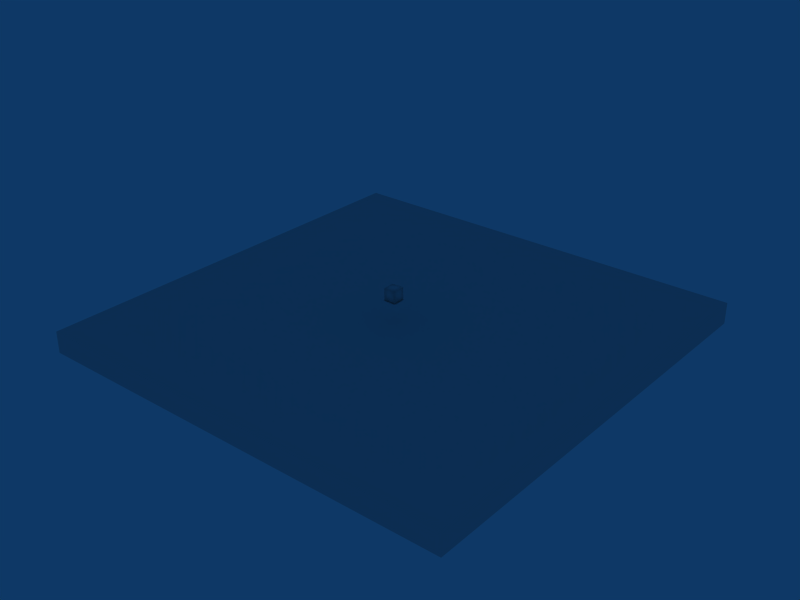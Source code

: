 # Source: player.blend  (saved by Blender 2.49.2; exported with 4.5.12 LTS)
import bpy
from mathutils import Matrix  # noqa: F401  (used for matrix-valued properties, if any)

bpy.ops.wm.read_factory_settings(use_empty=True)
scene = bpy.context.scene
scene.name = 'Scene'

# ---- collections
col_collection_1 = bpy.data.collections.new('Collection 1'); scene.collection.children.link(col_collection_1)
col_collection_6 = bpy.data.collections.new('Collection 6'); scene.collection.children.link(col_collection_6)
col_collection_6.hide_render = True
col_collection_6.hide_viewport = True

# ---- materials (node trees are filled in below, after node groups)
mat_ground = bpy.data.materials.new('ground')
mat_ground.alpha_threshold = 0.0
mat_ground.roughness = 0.5
mat_ground.line_color = (0.0, 0.0, 0.0, 1.0)
mat_self = bpy.data.materials.new('self')
mat_self.alpha_threshold = 0.0
mat_self.roughness = 0.5
mat_self.line_color = (0.0, 0.0, 0.0, 1.0)

# ---- material node trees

# ---- world
world_world = bpy.data.worlds.new('World'); scene.world = world_world
world_world.color = (0.05656, 0.2208, 0.4)
world_world.use_sun_shadow = False
world_world.sun_shadow_jitter_overblur = 0.0
world_world.cycles.sampling_method = 'MANUAL'
world_world.cycles.sample_map_resolution = 256

# ---- meshes
me_ground = bpy.data.meshes.new('ground')
me_ground.from_pydata([(1.0, 1.0, 0.0), (1.0, -1.0, 0.0), (-1.0, -1.0, 0.0), (-1.0, 1.0, 0.0), (-1.0, 1.0, -0.1), (-1.0, -1.0, -0.1), (1.0, -1.0, -0.1), (1.0, 1.0, -0.1)], [], [(0, 3, 2, 1), (2, 3, 4, 5), (3, 0, 7, 4), (0, 1, 6, 7), (1, 2, 5, 6), (5, 4, 7, 6)])
me_ground.materials.append(mat_ground)
me_ground.use_remesh_preserve_volume = False
me_ground.use_remesh_preserve_attributes = False
me_ground.use_mirror_vertex_groups = False
me_ground.update()
me_maincube = bpy.data.meshes.new('mainCube')
me_maincube.from_pydata([(-0.2475, 0.2475, 0.2475), (-0.2475, 0.2475, -0.2475), (-0.2475, -0.2475, -0.2475), (-0.2475, -0.2475, 0.2475), (0.2475, 0.2475, 0.2475), (0.2475, 0.2475, -0.2475), (0.2475, -0.2475, -0.2475), (0.2475, -0.2475, 0.2475), (0.0, 0.0, 0.0)], [], [(0, 1, 2, 3), (4, 7, 6, 5), (0, 4, 5, 1), (1, 5, 6, 2), (2, 6, 7, 3), (4, 0, 3, 7)])
_uv = me_maincube.uv_layers.new(name='UVTex')
_uv.uv.foreach_set('vector', [0.0, 0.0, 1.0, 0.0, 1.0, 1.0, 0.0, 1.0, 0.0, 0.0, 1.0, 0.0, 1.0, 1.0, 0.0, 1.0, 0.0, 0.0, 1.0, 0.0, 1.0, 1.0, 0.0, 1.0, 0.0, 0.0, 1.0, 0.0, 1.0, 1.0, 0.0, 1.0, 0.0, 0.0, 1.0, 0.0, 1.0, 1.0, 0.0, 1.0, 0.0, 0.0, 1.0, 0.0, 1.0, 1.0, 0.0, 1.0])
me_maincube.materials.append(mat_self)
me_maincube.use_remesh_preserve_volume = False
me_maincube.use_remesh_preserve_attributes = False
me_maincube.use_mirror_vertex_groups = False
me_maincube.update()
me_slowtrack = bpy.data.meshes.new('slowTrack')
me_slowtrack.from_pydata([], [], [])
me_slowtrack.use_remesh_preserve_volume = False
me_slowtrack.use_remesh_preserve_attributes = False
me_slowtrack.use_mirror_vertex_groups = False
me_slowtrack.update()
me_playeroutline = bpy.data.meshes.new('playerOutline')
me_playeroutline.from_pydata([(0.275, 0.275, -0.275), (0.275, -0.275, -0.275), (-0.275, -0.275, -0.275), (-0.275, 0.275, -0.275), (0.275, 0.275, 0.275), (0.275, -0.275, 0.275), (-0.275, -0.275, 0.275), (-0.275, 0.275, 0.275), (0.275, -1.588e-08, -0.275), (5.009e-08, 0.275, -0.275), (0.275, 0.275, 0.0), (9.17e-10, -0.275, -0.275), (0.275, -0.275, 0.0), (-0.275, 8.247e-08, -0.275), (-0.275, -0.275, 0.0), (-0.275, 0.275, 0.0), (0.275, -1.47e-07, 0.275), (6.648e-08, 0.275, 0.275), (-1.466e-07, -0.275, 0.275), (-0.275, 4.969e-08, 0.275), (2.55e-08, 3.33e-08, -0.275), (-3.187e-08, -4.866e-08, 0.275), (0.275, -8.144e-08, 0.0), (-7.284e-08, -0.275, 0.0), (-0.275, 6.608e-08, 0.0), (5.829e-08, 0.275, 0.0)], [], [(8, 20, 11, 1), (0, 9, 20, 8), (20, 13, 2, 11), (9, 3, 13, 20), (17, 21, 19, 7), (4, 16, 21, 17), (21, 18, 6, 19), (16, 5, 18, 21), (10, 22, 16, 4), (0, 8, 22, 10), (22, 12, 5, 16), (8, 1, 12, 22), (12, 23, 18, 5), (1, 11, 23, 12), (23, 14, 6, 18), (11, 2, 14, 23), (14, 24, 19, 6), (2, 13, 24, 14), (24, 15, 7, 19), (13, 3, 15, 24), (9, 0, 10, 25), (4, 17, 25, 10), (25, 15, 3, 9), (17, 7, 15, 25)])
me_playeroutline.polygons.foreach_set('use_smooth', [True] * 24)
_uv = me_playeroutline.uv_layers.new(name='UVTex')
_uv.uv.foreach_set('vector', [0.5, 0.75, 0.5, 0.5, 0.25, 0.5, 0.25, 0.75, 0.75, 0.75, 0.75, 0.5, 0.5, 0.5, 0.5, 0.75, 0.5, 0.5, 0.5, 0.25, 0.25, 0.25, 0.25, 0.5, 0.75, 0.5, 0.75, 0.25, 0.5, 0.25, 0.5, 0.5, 0.5, 0.75, 0.5, 0.5, 0.25, 0.5, 0.25, 0.75, 0.75, 0.75, 0.75, 0.5, 0.5, 0.5, 0.5, 0.75, 0.5, 0.5, 0.5, 0.25, 0.25, 0.25, 0.25, 0.5, 0.75, 0.5, 0.75, 0.25, 0.5, 0.25, 0.5, 0.5, 1.0, 0.75, 1.0, 0.5, 0.75, 0.5, 0.75, 0.75, 1.25, 0.75, 1.25, 0.5, 1.0, 0.5, 1.0, 0.75, 1.0, 0.5, 1.0, 0.25, 0.75, 0.25, 0.75, 0.5, 1.25, 0.5, 1.25, 0.25, 1.0, 0.25, 1.0, 0.5, 0.75, -1.192e-07, 0.5, 0.0, 0.5, 0.25, 0.75, 0.25, 0.75, -0.25, 0.5, -0.25, 0.5, 0.0, 0.75, -1.192e-07, 0.5, 0.0, 0.25, 1.192e-07, 0.25, 0.25, 0.5, 0.25, 0.5, -0.25, 0.25, -0.25, 0.25, 1.192e-07, 0.5, 0.0, 2.235e-08, 0.25, 2.98e-08, 0.5, 0.25, 0.5, 0.25, 0.25, -0.25, 0.25, -0.25, 0.5, 0.0, 0.5, 1.49e-08, 0.25, -1.043e-07, 0.5, -1.49e-08, 0.75, 0.25, 0.75, 0.25, 0.5, -0.25, 0.5, -0.25, 0.75, 0.0, 0.75, 2.235e-08, 0.5, 0.5, 1.25, 0.75, 1.25, 0.75, 1.0, 0.5, 1.0, 0.75, 0.75, 0.5, 0.75, 0.5, 1.0, 0.75, 1.0, 0.5, 1.0, 0.25, 1.0, 0.25, 1.25, 0.5, 1.25, 0.5, 0.75, 0.25, 0.75, 0.25, 1.0, 0.5, 1.0])
_ca = me_playeroutline.color_attributes.new('Col', 'BYTE_COLOR', 'CORNER')
_ca.data.foreach_set('color', [0.0, 0.0, 0.0, 1.0, 0.0, 0.0, 0.0, 1.0, 0.0, 0.0, 0.0, 1.0, 0.0, 0.0, 0.0, 1.0, 0.0, 0.0, 0.0, 1.0, 0.0, 0.0, 0.0, 1.0, 0.0, 0.0, 0.0, 1.0, 0.0, 0.0, 0.0, 1.0, 0.0, 0.0, 0.0, 1.0, 0.0, 0.0, 0.0, 1.0, 0.0, 0.0, 0.0, 1.0, 0.0, 0.0, 0.0, 1.0, 0.0, 0.0, 0.0, 1.0, 0.0, 0.0, 0.0, 1.0, 0.0, 0.0, 0.0, 1.0, 0.0, 0.0, 0.0, 1.0, 0.0, 0.0, 0.0, 1.0, 0.0, 0.0, 0.0, 1.0, 0.0, 0.0, 0.0, 1.0, 0.0, 0.0, 0.0, 1.0, 0.0, 0.0, 0.0, 1.0, 0.0, 0.0, 0.0, 1.0, 0.0, 0.0, 0.0, 1.0, 0.0, 0.0, 0.0, 1.0, 0.0, 0.0, 0.0, 1.0, 0.0, 0.0, 0.0, 1.0, 0.0, 0.0, 0.0, 1.0, 0.0, 0.0, 0.0, 1.0, 0.0, 0.0, 0.0, 1.0, 0.0, 0.0, 0.0, 1.0, 0.0, 0.0, 0.0, 1.0, 0.0, 0.0, 0.0, 1.0, 0.0, 0.0, 0.0, 1.0, 0.0, 0.0, 0.0, 1.0, 0.0, 0.0, 0.0, 1.0, 0.0, 0.0, 0.0, 1.0, 0.0, 0.0, 0.0, 1.0, 0.0, 0.0, 0.0, 1.0, 0.0, 0.0, 0.0, 1.0, 0.0, 0.0, 0.0, 1.0, 0.0, 0.0, 0.0, 1.0, 0.0, 0.0, 0.0, 1.0, 0.0, 0.0, 0.0, 1.0, 0.0, 0.0, 0.0, 1.0, 0.0, 0.0, 0.0, 1.0, 0.0, 0.0, 0.0, 1.0, 0.0, 0.0, 0.0, 1.0, 0.0, 0.0, 0.0, 1.0, 0.0, 0.0, 0.0, 1.0, 0.0, 0.0, 0.0, 1.0, 0.0, 0.0, 0.0, 1.0, 0.0, 0.0, 0.0, 1.0, 0.0, 0.0, 0.0, 1.0, 0.0, 0.0, 0.0, 1.0, 0.0, 0.0, 0.0, 1.0, 0.0, 0.0, 0.0, 1.0, 0.0, 0.0, 0.0, 1.0, 0.0, 0.0, 0.0, 1.0, 0.0, 0.0, 0.0, 1.0, 0.0, 0.0, 0.0, 1.0, 0.0, 0.0, 0.0, 1.0, 0.0, 0.0, 0.0, 1.0, 0.0, 0.0, 0.0, 1.0, 0.0, 0.0, 0.0, 1.0, 0.0, 0.0, 0.0, 1.0, 0.0, 0.0, 0.0, 1.0, 0.0, 0.0, 0.0, 1.0, 0.0, 0.0, 0.0, 1.0, 0.0, 0.0, 0.0, 1.0, 0.0, 0.0, 0.0, 1.0, 0.0, 0.0, 0.0, 1.0, 0.0, 0.0, 0.0, 1.0, 0.0, 0.0, 0.0, 1.0, 0.0, 0.0, 0.0, 1.0, 0.0, 0.0, 0.0, 1.0, 0.0, 0.0, 0.0, 1.0, 0.0, 0.0, 0.0, 1.0, 0.0, 0.0, 0.0, 1.0, 0.0, 0.0, 0.0, 1.0, 0.0, 0.0, 0.0, 1.0, 0.0, 0.0, 0.0, 1.0, 0.0, 0.0, 0.0, 1.0, 0.0, 0.0, 0.0, 1.0, 0.0, 0.0, 0.0, 1.0, 0.0, 0.0, 0.0, 1.0, 0.0, 0.0, 0.0, 1.0, 0.0, 0.0, 0.0, 1.0, 0.0, 0.0, 0.0, 1.0, 0.0, 0.0, 0.0, 1.0, 0.0, 0.0, 0.0, 1.0, 0.0, 0.0, 0.0, 1.0, 0.0, 0.0, 0.0, 1.0, 0.0, 0.0, 0.0, 1.0, 0.0, 0.0, 0.0, 1.0, 0.0, 0.0, 0.0, 1.0, 0.0, 0.0, 0.0, 1.0])
me_playeroutline.use_remesh_preserve_volume = False
me_playeroutline.use_remesh_preserve_attributes = False
me_playeroutline.use_mirror_vertex_groups = False
me_playeroutline.update()
me_playershadow = bpy.data.meshes.new('playerShadow')
me_playershadow.from_pydata([(0.324, 0.324, 0.002173), (0.324, -0.324, 0.002173), (-0.324, -0.324, 0.002173), (-0.324, 0.324, 0.002173)], [], [(0, 3, 2, 1)])
_uv = me_playershadow.uv_layers.new(name='UVTex')
_uv.uv.foreach_set('vector', [0.1014, 0.1014, 0.8986, 0.1014, 0.8986, 0.8986, 0.1014, 0.8986])
me_playershadow.use_remesh_preserve_volume = False
me_playershadow.use_remesh_preserve_attributes = False
me_playershadow.use_mirror_vertex_groups = False
me_playershadow.update()
me_player = bpy.data.meshes.new('player')
me_player.from_pydata([(0.25, 0.25, -0.25), (0.25, -0.25, -0.25), (-0.25, -0.25, -0.25), (-0.25, 0.25, -0.25), (0.25, 0.25, 0.25), (0.25, -0.25, 0.25), (-0.25, -0.25, 0.25), (-0.25, 0.25, 0.25), (0.25, -1.49e-08, -0.25), (4.47e-08, 0.25, -0.25), (0.25, 0.25, 0.0), (0.0, -0.25, -0.25), (0.25, -0.25, 0.0), (-0.25, 7.451e-08, -0.25), (-0.25, -0.25, 0.0), (-0.25, 0.25, 0.0), (0.25, -1.341e-07, 0.25), (5.96e-08, 0.25, 0.25), (-1.341e-07, -0.25, 0.25), (-0.25, 4.47e-08, 0.25), (2.235e-08, 2.98e-08, -0.25), (-2.98e-08, -4.47e-08, 0.25), (0.25, -7.451e-08, 0.0), (-6.706e-08, -0.25, 0.0), (-0.25, 5.96e-08, 0.0), (5.215e-08, 0.25, 0.0), (-1.49e-08, -5.158e-09, 0.0), (-1.49e-08, -5.158e-09, 0.0)], [], [(8, 1, 11, 20), (0, 8, 20, 9), (20, 11, 2, 13), (9, 20, 13, 3), (17, 7, 19, 21), (4, 17, 21, 16), (21, 19, 6, 18), (16, 21, 18, 5), (10, 4, 16, 22), (0, 10, 22, 8), (22, 16, 5, 12), (8, 22, 12, 1), (12, 5, 18, 23), (1, 12, 23, 11), (23, 18, 6, 14), (11, 23, 14, 2), (14, 6, 19, 24), (2, 14, 24, 13), (24, 19, 7, 15), (13, 24, 15, 3), (10, 0, 9, 25), (4, 10, 25, 17), (25, 9, 3, 15), (17, 25, 15, 7)])
me_player.polygons.foreach_set('use_smooth', [True] * 24)
_uv = me_player.uv_layers.new(name='UVTex')
_uv.uv.foreach_set('vector', [0.5, 1.0, 0.0, 1.0, 1.192e-07, 0.5, 0.5, 0.5, 1.0, 1.0, 0.5, 1.0, 0.5, 0.5, 1.0, 0.5, 0.5, 0.5, 1.192e-07, 0.5, 0.0, 5.96e-07, 0.5, 5.364e-07, 1.0, 0.5, 0.5, 0.5, 0.5, 5.364e-07, 1.0, 1.788e-07, 0.5, 1.0, 5.96e-08, 1.0, 5.96e-08, 0.5, 0.5, 0.5, 1.0, 1.0, 0.5, 1.0, 0.5, 0.5, 1.0, 0.5, 0.5, 0.5, 5.96e-08, 0.5, 0.0, 4.172e-07, 0.5, 2.384e-07, 1.0, 0.5, 0.5, 0.5, 0.5, 2.384e-07, 1.0, 0.0, 1.5, 1.0, 1.0, 1.0, 1.0, 0.5, 1.5, 0.5, 2.0, 1.0, 1.5, 1.0, 1.5, 0.5, 2.0, 0.5, 1.5, 0.5, 1.0, 0.5, 1.0, -5.96e-08, 1.5, 5.96e-08, 2.0, 0.5, 1.5, 0.5, 1.5, 5.96e-08, 2.0, 1.49e-07, 1.0, -0.5, 1.0, -2.98e-07, 0.5, 5.96e-08, 0.5, -0.5, 1.0, -1.0, 1.0, -0.5, 0.5, -0.5, 0.5, -1.0, 0.5, -0.5, 0.5, 5.96e-08, 0.0, 1.788e-07, -5.96e-08, -0.5, 0.5, -1.0, 0.5, -0.5, -5.96e-08, -0.5, -1.788e-07, -1.0, -0.5, 0.0, -5.96e-08, 5.96e-08, -5.96e-08, 0.5, -0.5, 0.5, -1.0, 8.941e-08, -0.5, 2.384e-07, -0.5, 0.5, -1.0, 0.5, -0.5, 0.5, -2.98e-07, 0.5, -1.341e-07, 1.0, -0.5, 1.0, -1.0, 0.5, -0.5, 0.5, -0.5, 1.0, -1.0, 1.0, 1.0, 1.5, 1.0, 2.0, 0.5, 2.0, 0.5, 1.5, 1.0, 1.0, 1.0, 1.5, 0.5, 1.5, 0.5, 1.0, 0.5, 1.5, 0.5, 2.0, 1.669e-06, 2.0, 1.013e-06, 1.5, 0.5, 1.0, 0.5, 1.5, 1.013e-06, 1.5, 0.0, 1.0])
_ca = me_player.color_attributes.new('Col', 'BYTE_COLOR', 'CORNER')
_ca.data.foreach_set('color', [1.0, 1.0, 1.0, 1.0, 1.0, 1.0, 1.0, 1.0, 1.0, 1.0, 1.0, 1.0, 1.0, 1.0, 1.0, 1.0, 1.0, 1.0, 1.0, 1.0, 1.0, 1.0, 1.0, 1.0, 1.0, 1.0, 1.0, 1.0, 1.0, 1.0, 1.0, 1.0, 1.0, 1.0, 1.0, 1.0, 1.0, 1.0, 1.0, 1.0, 1.0, 1.0, 1.0, 1.0, 1.0, 1.0, 1.0, 1.0, 1.0, 1.0, 1.0, 1.0, 1.0, 1.0, 1.0, 1.0, 1.0, 1.0, 1.0, 1.0, 1.0, 1.0, 1.0, 1.0, 1.0, 1.0, 1.0, 1.0, 1.0, 1.0, 1.0, 1.0, 1.0, 1.0, 1.0, 1.0, 1.0, 1.0, 1.0, 1.0, 1.0, 1.0, 1.0, 1.0, 1.0, 1.0, 1.0, 1.0, 1.0, 1.0, 1.0, 1.0, 1.0, 1.0, 1.0, 1.0, 1.0, 1.0, 1.0, 1.0, 1.0, 1.0, 1.0, 1.0, 1.0, 1.0, 1.0, 1.0, 1.0, 1.0, 1.0, 1.0, 1.0, 1.0, 1.0, 1.0, 1.0, 1.0, 1.0, 1.0, 1.0, 1.0, 1.0, 1.0, 1.0, 1.0, 1.0, 1.0, 1.0, 1.0, 1.0, 1.0, 1.0, 1.0, 1.0, 1.0, 1.0, 1.0, 1.0, 1.0, 1.0, 1.0, 1.0, 1.0, 1.0, 1.0, 1.0, 1.0, 1.0, 1.0, 1.0, 1.0, 1.0, 1.0, 1.0, 1.0, 1.0, 1.0, 1.0, 1.0, 1.0, 1.0, 1.0, 1.0, 1.0, 1.0, 1.0, 1.0, 1.0, 1.0, 1.0, 1.0, 1.0, 1.0, 1.0, 1.0, 1.0, 1.0, 1.0, 1.0, 1.0, 1.0, 1.0, 1.0, 1.0, 1.0, 1.0, 1.0, 1.0, 1.0, 1.0, 1.0, 1.0, 1.0, 1.0, 1.0, 1.0, 1.0, 1.0, 1.0, 1.0, 1.0, 1.0, 1.0, 1.0, 1.0, 1.0, 1.0, 1.0, 1.0, 1.0, 1.0, 1.0, 1.0, 1.0, 1.0, 1.0, 1.0, 1.0, 1.0, 1.0, 1.0, 1.0, 1.0, 1.0, 1.0, 1.0, 1.0, 1.0, 1.0, 1.0, 1.0, 1.0, 1.0, 1.0, 1.0, 1.0, 1.0, 1.0, 1.0, 1.0, 1.0, 1.0, 1.0, 1.0, 1.0, 1.0, 1.0, 1.0, 1.0, 1.0, 1.0, 1.0, 1.0, 1.0, 1.0, 1.0, 1.0, 1.0, 1.0, 1.0, 1.0, 1.0, 1.0, 1.0, 1.0, 1.0, 1.0, 1.0, 1.0, 1.0, 1.0, 1.0, 1.0, 1.0, 1.0, 1.0, 1.0, 1.0, 1.0, 1.0, 1.0, 1.0, 1.0, 1.0, 1.0, 1.0, 1.0, 1.0, 1.0, 1.0, 1.0, 1.0, 1.0, 1.0, 1.0, 1.0, 1.0, 1.0, 1.0, 1.0, 1.0, 1.0, 1.0, 1.0, 1.0, 1.0, 1.0, 1.0, 1.0, 1.0, 1.0, 1.0, 1.0, 1.0, 1.0, 1.0, 1.0, 1.0, 1.0, 1.0, 1.0, 1.0, 1.0, 1.0, 1.0, 1.0, 1.0, 1.0, 1.0, 1.0, 1.0, 1.0, 1.0, 1.0, 1.0, 1.0, 1.0, 1.0, 1.0, 1.0, 1.0, 1.0, 1.0, 1.0, 1.0, 1.0, 1.0, 1.0, 1.0, 1.0, 1.0, 1.0, 1.0, 1.0, 1.0, 1.0, 1.0, 1.0, 1.0, 1.0, 1.0, 1.0, 1.0, 1.0, 1.0, 1.0, 1.0, 1.0, 1.0, 1.0, 1.0, 1.0, 1.0, 1.0, 1.0, 1.0, 1.0, 1.0, 1.0, 1.0, 1.0, 1.0, 1.0])
me_player.use_remesh_preserve_volume = False
me_player.use_remesh_preserve_attributes = False
me_player.use_mirror_vertex_groups = False
me_player.update()
me_plane_001 = bpy.data.meshes.new('Plane.001')
me_plane_001.from_pydata([(0.1, 0.1, 0.0), (0.1, -0.1, 0.0), (-0.1, -0.1, 0.0), (-0.1, 0.1, 0.0)], [], [(0, 3, 2, 1)])
me_plane_001.use_remesh_preserve_volume = False
me_plane_001.use_remesh_preserve_attributes = False
me_plane_001.use_mirror_vertex_groups = False
me_plane_001.update()
me_whoosh = bpy.data.meshes.new('whoosh')
me_whoosh.from_pydata([(0.6, 1.192e-07, -0.6), (0.6, 0.0, 0.6), (-0.6, 0.0, 0.6), (-0.6, 1.192e-07, -0.6)], [], [(0, 3, 2, 1)])
_uv = me_whoosh.uv_layers.new(name='UVTex')
_uv.uv.foreach_set('vector', [5.96e-08, 0.0, 1.0, 0.0, 1.0, 1.0, 0.0, 1.0])
me_whoosh.materials.append(None)
me_whoosh.use_remesh_preserve_volume = False
me_whoosh.use_remesh_preserve_attributes = False
me_whoosh.use_mirror_vertex_groups = False
me_whoosh.update()
arm_playerarmature = bpy.data.armatures.new('playerArmature')  # bones are not reproduced

# ---- objects
ob_plane = bpy.data.objects.new('Plane', me_ground)
ob_player = bpy.data.objects.new('player', me_maincube)
ob_slowtrack = bpy.data.objects.new('slowTrack', me_slowtrack)
ob_playerarmature = bpy.data.objects.new('playerArmature', arm_playerarmature)
ob_playeroutline = bpy.data.objects.new('playerOutline', me_playeroutline)
ob_playershadow = bpy.data.objects.new('playerShadow', me_playershadow)
ob_playermesh = bpy.data.objects.new('playerMesh', me_player)
ob_tracker = bpy.data.objects.new('Tracker', None)
ob_plane_001 = bpy.data.objects.new('Plane.001', me_plane_001)
ob_whoosh = bpy.data.objects.new('whoosh', me_whoosh)

# ---- transforms, parenting, visibility, modifiers, constraints
ob_plane.location = (0.0, 0.0, -2.0)
ob_plane.scale = (10.0, 10.0, 10.0)
ob_plane.lock_rotations_4d = False
ob_plane.empty_display_type = 'ARROWS'
ob_plane.lineart.crease_threshold = 0.0
ob_player.location = (0.0, -0.4, -0.75)
ob_player.lock_rotations_4d = False
ob_player.empty_display_type = 'ARROWS'
ob_player.show_axis = True
ob_player.lineart.crease_threshold = 0.0
ob_slowtrack.parent = ob_player
ob_slowtrack.matrix_parent_inverse = Matrix(((1.0, 0.0, 0.0, 0.0), (0.0, 1.0, 0.0, 0.0), (0.0, 0.0, 1.0, 0.75), (0.0, 0.0, 0.0, 1.0)))
ob_slowtrack.location = (0.0, 0.0, -0.75)
ob_slowtrack.rotation_euler = (1.192e-07, 1.192e-07, 9.222e-15)
ob_slowtrack.scale = (0.1, 0.1, 0.1)
ob_slowtrack.lock_rotations_4d = False
ob_slowtrack.empty_display_type = 'ARROWS'
ob_slowtrack.show_name = True
ob_slowtrack.show_axis = True
ob_slowtrack.lineart.crease_threshold = 0.0
ob_playerarmature.parent = ob_slowtrack
ob_playerarmature.matrix_parent_inverse = Matrix(((10.0, 9.222e-14, -1.192e-06, -8.941e-07), (4.989e-14, 10.0, 1.192e-06, 8.941e-07), (1.192e-06, -1.192e-06, 10.0, 7.5), (0.0, 0.0, 0.0, 1.0)))
ob_playerarmature.location = (0.0, 0.0, -0.75)
ob_playerarmature.rotation_euler = (1.571, -0.0, 1.571)
ob_playerarmature.scale = (0.07, 0.07, 0.07)
ob_playerarmature.lock_rotations_4d = False
ob_playerarmature.empty_display_type = 'ARROWS'
ob_playerarmature.show_axis = True
ob_playerarmature.lineart.crease_threshold = 0.0
ob_playeroutline.parent = ob_playerarmature
ob_playeroutline.matrix_parent_inverse = Matrix(((-6.244e-07, 14.29, -2.701e-21, 0.0), (6.244e-07, 2.73e-14, 14.29, 0.0), (14.29, 6.244e-07, -6.244e-07, 0.0), (0.0, 0.0, 0.0, 1.0)))
ob_playeroutline.location = (0.0, 0.0, 0.0)
ob_playeroutline.lock_rotations_4d = False
ob_playeroutline.empty_display_type = 'ARROWS'
ob_playeroutline.color = (1.033, -0.02815, 0.9896, 0.9718)
ob_playeroutline.lineart.crease_threshold = 0.0
_vg = ob_playeroutline.vertex_groups.new(name='TBR')
_vg.add([5], 1.0, 'REPLACE')
_vg = ob_playeroutline.vertex_groups.new(name='TBL')
_vg.add([6], 1.0, 'REPLACE')
_vg = ob_playeroutline.vertex_groups.new(name='TFL')
_vg.add([7], 1.0, 'REPLACE')
_vg = ob_playeroutline.vertex_groups.new(name='TFR')
_vg.add([4], 1.0, 'REPLACE')
_vg = ob_playeroutline.vertex_groups.new(name='main')
_vg.add([0, 1, 2, 3, 4, 5, 6, 7, 8, 9, 10, 11, 12, 13, 14, 15, 16, 17, 18, 19, 20, 21, 22, 23, 24, 25], 1.0, 'REPLACE')
_vg = ob_playeroutline.vertex_groups.new(name='BBR')
_vg.add([1], 1.0, 'REPLACE')
_vg = ob_playeroutline.vertex_groups.new(name='BBL')
_vg.add([2], 1.0, 'REPLACE')
_vg = ob_playeroutline.vertex_groups.new(name='BFR')
_vg.add([0], 1.0, 'REPLACE')
_vg = ob_playeroutline.vertex_groups.new(name='BFL')
_vg.add([3], 1.0, 'REPLACE')
_vg = ob_playeroutline.vertex_groups.new(name='Top')
_vg.add([4, 5, 6, 7, 16, 17, 18, 19, 21], 1.0, 'REPLACE')
_vg = ob_playeroutline.vertex_groups.new(name='CENT')
_m = ob_playeroutline.modifiers.new('Armature', 'ARMATURE')
_m.object = ob_playerarmature
_m.use_bone_envelopes = True
ob_playershadow.parent = ob_playeroutline
ob_playershadow.matrix_parent_inverse = Matrix(((1.0, -9.154e-18, 9.154e-18, 9.0), (9.154e-18, 1.0, 9.752e-22, 8.238e-17), (0.0, 9.818e-22, 1.0, 0.75), (0.0, 0.0, 0.0, 1.0)))
ob_playershadow.location = (-9.0, 0.0, -1.05)
ob_playershadow.lock_rotations_4d = False
ob_playershadow.empty_display_type = 'ARROWS'
ob_playershadow.lineart.crease_threshold = 0.0
ob_playermesh.parent = ob_playerarmature
ob_playermesh.matrix_parent_inverse = Matrix(((-6.244e-07, 14.29, -2.701e-21, 0.0), (6.244e-07, 2.73e-14, 14.29, 0.0), (14.29, 6.244e-07, -6.244e-07, 0.0), (0.0, 0.0, 0.0, 1.0)))
ob_playermesh.location = (0.0, 0.0, 0.0)
ob_playermesh.rotation_euler = (-4.215e-08, -1.566e-07, 1.566e-07)
ob_playermesh.lock_rotations_4d = False
ob_playermesh.empty_display_type = 'ARROWS'
ob_playermesh.color = (1.033, 0.8799, 0.9896, 0.9718)
ob_playermesh.lineart.crease_threshold = 0.0
_vg = ob_playermesh.vertex_groups.new(name='TBR')
for _i, _w in zip([5, 26, 27], [1.0, 0.01562, 0.01562]): _vg.add([_i], _w, 'REPLACE')
_vg = ob_playermesh.vertex_groups.new(name='TBL')
for _i, _w in zip([6, 26, 27], [1.0, 0.007812, 0.007812]): _vg.add([_i], _w, 'REPLACE')
_vg = ob_playermesh.vertex_groups.new(name='TFL')
for _i, _w in zip([7, 26, 27], [1.0, 0.003906, 0.003906]): _vg.add([_i], _w, 'REPLACE')
_vg = ob_playermesh.vertex_groups.new(name='TFR')
for _i, _w in zip([4, 26, 27], [1.0, 0.03125, 0.03125]): _vg.add([_i], _w, 'REPLACE')
_vg = ob_playermesh.vertex_groups.new(name='main')
_vg.add([0, 1, 2, 3, 4, 5, 6, 7, 8, 9, 10, 11, 12, 13, 14, 15, 16, 17, 18, 19, 20, 21, 22, 23, 24, 25, 26, 27], 1.0, 'REPLACE')
_vg = ob_playermesh.vertex_groups.new(name='BBR')
for _i, _w in zip([1, 26, 27], [1.0, 0.25, 0.25]): _vg.add([_i], _w, 'REPLACE')
_vg = ob_playermesh.vertex_groups.new(name='BBL')
for _i, _w in zip([2, 26, 27], [1.0, 0.125, 0.125]): _vg.add([_i], _w, 'REPLACE')
_vg = ob_playermesh.vertex_groups.new(name='BFR')
for _i, _w in zip([0, 26, 27], [1.0, 0.5, 0.5]): _vg.add([_i], _w, 'REPLACE')
_vg = ob_playermesh.vertex_groups.new(name='BFL')
for _i, _w in zip([3, 26, 27], [1.0, 0.0625, 0.0625]): _vg.add([_i], _w, 'REPLACE')
_vg = ob_playermesh.vertex_groups.new(name='Top')
for _i, _w in zip([4, 5, 6, 7, 16, 17, 18, 19, 21, 26, 27], [1.0, 1.0, 1.0, 1.0, 1.0, 1.0, 1.0, 1.0, 1.0, 0.05861, 0.05861]): _vg.add([_i], _w, 'REPLACE')
_vg = ob_playermesh.vertex_groups.new(name='CENT')
_vg.add([26, 27], 1.0, 'REPLACE')
_m = ob_playermesh.modifiers.new('Armature', 'ARMATURE')
_m.object = ob_playerarmature
_m.use_bone_envelopes = True
ob_tracker.parent = ob_player
ob_tracker.matrix_parent_inverse = Matrix(((1.0, 0.0, 0.0, 0.0), (0.0, 1.0, 0.0, 0.0), (0.0, 0.0, 1.0, 0.75), (0.0, 0.0, 0.0, 1.0)))
ob_tracker.location = (1.0, -1.0, -0.75)
ob_tracker.lock_rotations_4d = False
ob_tracker.empty_display_type = 'SPHERE'
ob_tracker.empty_display_size = 0.1
ob_tracker.empty_image_offset = (0.0, 0.0)
ob_tracker.show_name = True
ob_tracker.lineart.crease_threshold = 0.0
ob_plane_001.parent = ob_tracker
ob_plane_001.matrix_parent_inverse = Matrix(((1.0, 0.0, 0.0, -1.0), (0.0, 1.0, 0.0, 1.4), (0.0, 0.0, 1.0, 0.75), (0.0, 0.0, 0.0, 1.0)))
ob_plane_001.location = (1.0, -1.4, -0.75)
ob_plane_001.lock_rotations_4d = False
ob_plane_001.empty_display_type = 'ARROWS'
ob_plane_001.lineart.crease_threshold = 0.0
ob_whoosh.location = (-1.153, 0.7785, 1.676)
ob_whoosh.scale = (0.6, 0.6, 0.6)
ob_whoosh.lock_rotations_4d = False
ob_whoosh.empty_display_type = 'ARROWS'
ob_whoosh.color = (1.007, 0.9712, 0.9712, -0.00766)
ob_whoosh.show_axis = True
ob_whoosh.lineart.crease_threshold = 0.0

# ---- collection membership
col_collection_1.objects.link(ob_plane)
col_collection_1.objects.link(ob_player)
col_collection_1.objects.link(ob_slowtrack)
col_collection_1.objects.link(ob_playerarmature)
col_collection_1.objects.link(ob_playeroutline)
col_collection_1.objects.link(ob_playershadow)
col_collection_1.objects.link(ob_playermesh)
col_collection_1.objects.link(ob_tracker)
col_collection_1.objects.link(ob_plane_001)
col_collection_6.objects.link(ob_whoosh)

# ---- scene / render settings (as saved in the file)
scene.frame_start = 1; scene.frame_end = 250; scene.frame_set(24)
scene.render.engine = 'BLENDER_EEVEE_NEXT'
scene.render.image_settings.file_format = 'JPEG'
scene.render.image_settings.color_mode = 'RGB'
scene.render.image_settings.compression = 90
scene.render.resolution_x = 800
scene.render.resolution_y = 600
scene.render.pixel_aspect_x = 100.0
scene.render.pixel_aspect_y = 100.0
scene.render.fps = 25
scene.render.dither_intensity = 0.0
scene.render.use_compositing = False
scene.render.use_sequencer = False
scene.render.bake_margin = 2
scene.render.bake_bias = 0.0
scene.render.use_stamp_time = False
scene.render.use_stamp_date = False
scene.render.use_stamp_frame = False
scene.render.use_stamp_camera = False
scene.render.use_stamp_scene = False
scene.render.use_stamp_filename = False
scene.render.use_stamp_render_time = False
scene.render.stamp_font_size = 0
scene.cycles.use_denoising = False
scene.cycles.samples = 10
scene.cycles.sampling_pattern = 'TABULATED_SOBOL'
scene.cycles.light_sampling_threshold = 0.0
scene.cycles.use_adaptive_sampling = False
scene.cycles.use_light_tree = False
scene.cycles.blur_glossy = 0.0
scene.cycles.volume_bounces = 1
scene.cycles.pixel_filter_type = 'GAUSSIAN'
scene.cycles.sample_clamp_indirect = 0.0
scene.view_settings.view_transform = 'Raw'
bpy.context.view_layer.update()

# ---- added for rendering (the .blend has no active camera): camera
cam_auto = bpy.data.cameras.new('AutoCamera')
cam_auto.lens = 50.0
cam_auto.sensor_width = 36.0
cam_auto.clip_end = 1000.0
ob_auto_camera = bpy.data.objects.new('AutoCamera', cam_auto)
scene.collection.objects.link(ob_auto_camera)
ob_auto_camera.location = (26.3804, -31.6565, 19.9043)
ob_auto_camera.rotation_euler = (1.09748, -7.21219e-08, 0.694738)
scene.camera = ob_auto_camera
bpy.context.view_layer.update()
